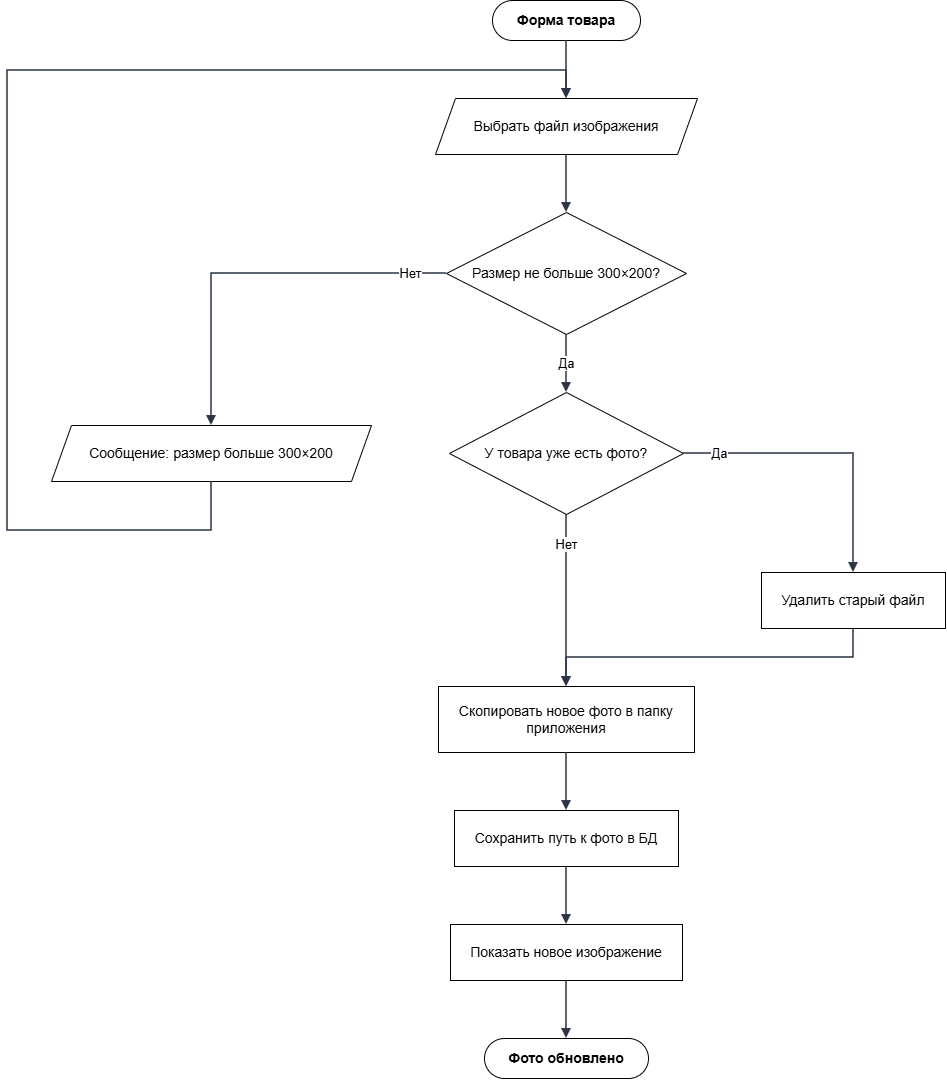

The diagram above was exported from draw.io. Its source (the exported page's mxGraphModel, read from the mxfile embedded in the PNG):
<mxGraphModel dx="1227" dy="851" grid="1" gridSize="10" guides="1" tooltips="1" connect="1" arrows="1" fold="1" page="1" pageScale="1" pageWidth="1018" pageHeight="1198" background="light-dark(#FFFFFF,#FBFBFB)" math="0" shadow="0">
  <root>
    <mxCell id="0" />
    <mxCell id="1" parent="0" />
    <mxCell id="n1" parent="1" style="rounded=1;whiteSpace=wrap;html=1;arcSize=50;fillColor=#ffffff;strokeColor=#000000;fontStyle=1;fontSize=14;" value="Форма товара" vertex="1">
      <mxGeometry height="40" width="148" x="525" y="70" as="geometry" />
    </mxCell>
    <mxCell id="n2" parent="1" style="shape=parallelogram;perimeter=parallelogramPerimeter;whiteSpace=wrap;html=1;fixedSize=1;size=20;fillColor=#ffffff;strokeColor=#000000;fontSize=14;" value="Выбрать файл изображения" vertex="1">
      <mxGeometry height="56" width="262" x="468" y="168" as="geometry" />
    </mxCell>
    <mxCell id="n3" parent="1" style="rhombus;whiteSpace=wrap;html=1;fillColor=#ffffff;strokeColor=#000000;fontSize=14;" value="Размер не больше 300×200?" vertex="1">
      <mxGeometry height="122" width="240" x="479" y="282" as="geometry" />
    </mxCell>
    <mxCell id="n4" parent="1" style="shape=parallelogram;perimeter=parallelogramPerimeter;whiteSpace=wrap;html=1;fixedSize=1;size=20;fillColor=#ffffff;strokeColor=#000000;fontSize=14;" value="Сообщение: размер больше 300×200" vertex="1">
      <mxGeometry height="56" width="320" x="84" y="495" as="geometry" />
    </mxCell>
    <mxCell id="n5" parent="1" style="rhombus;whiteSpace=wrap;html=1;fillColor=#ffffff;strokeColor=#000000;fontSize=14;" value="У товара уже есть фото?" vertex="1">
      <mxGeometry height="122" width="234" x="482" y="462" as="geometry" />
    </mxCell>
    <mxCell id="n6" parent="1" style="rounded=0;whiteSpace=wrap;html=1;fillColor=#ffffff;strokeColor=#000000;fontSize=14;" value="Удалить старый файл" vertex="1">
      <mxGeometry height="56" width="184" x="794" y="642" as="geometry" />
    </mxCell>
    <mxCell id="n7" parent="1" style="rounded=0;whiteSpace=wrap;html=1;fillColor=#ffffff;strokeColor=#000000;fontSize=14;" value="Скопировать новое фото в папку приложения" vertex="1">
      <mxGeometry height="66" width="256" x="471" y="756" as="geometry" />
    </mxCell>
    <mxCell id="n8" parent="1" style="rounded=0;whiteSpace=wrap;html=1;fillColor=#ffffff;strokeColor=#000000;fontSize=14;" value="Сохранить путь к фото в БД" vertex="1">
      <mxGeometry height="56" width="224" x="487" y="880" as="geometry" />
    </mxCell>
    <mxCell id="n9" parent="1" style="rounded=0;whiteSpace=wrap;html=1;fillColor=#ffffff;strokeColor=#000000;fontSize=14;" value="Показать новое изображение" vertex="1">
      <mxGeometry height="56" width="232" x="483" y="994" as="geometry" />
    </mxCell>
    <mxCell id="n10" parent="1" style="rounded=1;whiteSpace=wrap;html=1;arcSize=50;fillColor=#ffffff;strokeColor=#000000;fontStyle=1;fontSize=14;" value="Фото обновлено" vertex="1">
      <mxGeometry height="40" width="164" x="517" y="1108" as="geometry" />
    </mxCell>
    <mxCell id="e1" edge="1" parent="1" source="n1" style="edgeStyle=orthogonalEdgeStyle;rounded=0;orthogonalLoop=1;jettySize=auto;html=1;endArrow=block;endFill=1;strokeWidth=1.5;strokeColor=#2b3445;fontSize=13;labelBackgroundColor=#FFFFFF;exitX=0.5;exitY=1;exitDx=0;exitDy=0;exitPerimeter=0;entryX=0.5;entryY=0;entryDx=0;entryDy=0;entryPerimeter=0;" target="n2" value="">
      <mxGeometry relative="1" as="geometry" />
    </mxCell>
    <mxCell id="e2" edge="1" parent="1" source="n2" style="edgeStyle=orthogonalEdgeStyle;rounded=0;orthogonalLoop=1;jettySize=auto;html=1;endArrow=block;endFill=1;strokeWidth=1.5;strokeColor=#2b3445;fontSize=13;labelBackgroundColor=#FFFFFF;exitX=0.5;exitY=1;exitDx=0;exitDy=0;exitPerimeter=0;entryX=0.5;entryY=0;entryDx=0;entryDy=0;entryPerimeter=0;" target="n3" value="">
      <mxGeometry relative="1" as="geometry" />
    </mxCell>
    <mxCell id="e3" edge="1" parent="1" source="n3" style="edgeStyle=orthogonalEdgeStyle;rounded=0;orthogonalLoop=1;jettySize=auto;html=1;endArrow=block;endFill=1;strokeWidth=1.5;strokeColor=#2b3445;fontSize=13;labelBackgroundColor=#FFFFFF;exitX=0;exitY=0.5;exitDx=0;exitDy=0;exitPerimeter=0;entryX=0.5;entryY=0;entryDx=0;entryDy=0;entryPerimeter=0;" target="n4" value="Нет">
      <mxGeometry relative="1" x="-0.814" as="geometry">
        <Array as="points">
          <mxPoint x="244" y="343" />
        </Array>
      </mxGeometry>
    </mxCell>
    <mxCell id="e4" edge="1" parent="1" source="n4" style="edgeStyle=orthogonalEdgeStyle;rounded=0;orthogonalLoop=1;jettySize=auto;html=1;endArrow=block;endFill=1;strokeWidth=1.5;strokeColor=#2b3445;fontSize=13;labelBackgroundColor=#FFFFFF;exitX=0.5;exitY=1;exitDx=0;exitDy=0;entryX=0.5;entryY=0;entryDx=0;entryDy=0;" target="n2" value="">
      <mxGeometry relative="1" x="0.0908" as="geometry">
        <Array as="points">
          <mxPoint x="244" y="600" />
          <mxPoint x="40" y="600" />
          <mxPoint x="40" y="140" />
          <mxPoint x="599" y="140" />
        </Array>
      </mxGeometry>
    </mxCell>
    <mxCell id="e5" edge="1" parent="1" source="n3" style="edgeStyle=orthogonalEdgeStyle;rounded=0;orthogonalLoop=1;jettySize=auto;html=1;endArrow=block;endFill=1;strokeWidth=1.5;strokeColor=#2b3445;fontSize=13;labelBackgroundColor=#FFFFFF;exitX=0.5;exitY=1;exitDx=0;exitDy=0;exitPerimeter=0;entryX=0.5;entryY=0;entryDx=0;entryDy=0;entryPerimeter=0;" target="n5" value="Да">
      <mxGeometry relative="1" as="geometry" />
    </mxCell>
    <mxCell id="e6" edge="1" parent="1" source="n5" style="edgeStyle=orthogonalEdgeStyle;rounded=0;orthogonalLoop=1;jettySize=auto;html=1;endArrow=block;endFill=1;strokeWidth=1.5;strokeColor=#2b3445;fontSize=13;labelBackgroundColor=#FFFFFF;exitX=1;exitY=0.5;exitDx=0;exitDy=0;exitPerimeter=0;entryX=0.5;entryY=0;entryDx=0;entryDy=0;entryPerimeter=0;" target="n6" value="Да">
      <mxGeometry relative="1" x="-0.7509" as="geometry">
        <Array as="points">
          <mxPoint x="886" y="523" />
        </Array>
      </mxGeometry>
    </mxCell>
    <mxCell id="e7" edge="1" parent="1" source="n5" style="edgeStyle=orthogonalEdgeStyle;rounded=0;orthogonalLoop=1;jettySize=auto;html=1;endArrow=block;endFill=1;strokeWidth=1.5;strokeColor=#2b3445;fontSize=13;labelBackgroundColor=#FFFFFF;exitX=0.5;exitY=1;exitDx=0;exitDy=0;exitPerimeter=0;entryX=0.5;entryY=0;entryDx=0;entryDy=0;entryPerimeter=0;" target="n7" value="Нет">
      <mxGeometry relative="1" x="-0.6512" as="geometry" />
    </mxCell>
    <mxCell id="e8" edge="1" parent="1" source="n6" style="edgeStyle=orthogonalEdgeStyle;rounded=0;orthogonalLoop=1;jettySize=auto;html=1;endArrow=block;endFill=1;strokeWidth=1.5;strokeColor=#2b3445;fontSize=13;labelBackgroundColor=#FFFFFF;exitX=0.5;exitY=1;exitDx=0;exitDy=0;exitPerimeter=0;entryX=0.5;entryY=0;entryDx=0;entryDy=0;entryPerimeter=0;" target="n7" value="">
      <mxGeometry relative="1" as="geometry">
        <Array as="points">
          <mxPoint x="886" y="727" />
          <mxPoint x="599" y="727" />
        </Array>
      </mxGeometry>
    </mxCell>
    <mxCell id="e9" edge="1" parent="1" source="n7" style="edgeStyle=orthogonalEdgeStyle;rounded=0;orthogonalLoop=1;jettySize=auto;html=1;endArrow=block;endFill=1;strokeWidth=1.5;strokeColor=#2b3445;fontSize=13;labelBackgroundColor=#FFFFFF;exitX=0.5;exitY=1;exitDx=0;exitDy=0;exitPerimeter=0;entryX=0.5;entryY=0;entryDx=0;entryDy=0;entryPerimeter=0;" target="n8" value="">
      <mxGeometry relative="1" as="geometry" />
    </mxCell>
    <mxCell id="e10" edge="1" parent="1" source="n8" style="edgeStyle=orthogonalEdgeStyle;rounded=0;orthogonalLoop=1;jettySize=auto;html=1;endArrow=block;endFill=1;strokeWidth=1.5;strokeColor=#2b3445;fontSize=13;labelBackgroundColor=#FFFFFF;exitX=0.5;exitY=1;exitDx=0;exitDy=0;exitPerimeter=0;entryX=0.5;entryY=0;entryDx=0;entryDy=0;entryPerimeter=0;" target="n9" value="">
      <mxGeometry relative="1" as="geometry" />
    </mxCell>
    <mxCell id="e11" edge="1" parent="1" source="n9" style="edgeStyle=orthogonalEdgeStyle;rounded=0;orthogonalLoop=1;jettySize=auto;html=1;endArrow=block;endFill=1;strokeWidth=1.5;strokeColor=#2b3445;fontSize=13;labelBackgroundColor=#FFFFFF;exitX=0.5;exitY=1;exitDx=0;exitDy=0;exitPerimeter=0;entryX=0.5;entryY=0;entryDx=0;entryDy=0;entryPerimeter=0;" target="n10" value="">
      <mxGeometry relative="1" as="geometry" />
    </mxCell>
  </root>
</mxGraphModel>